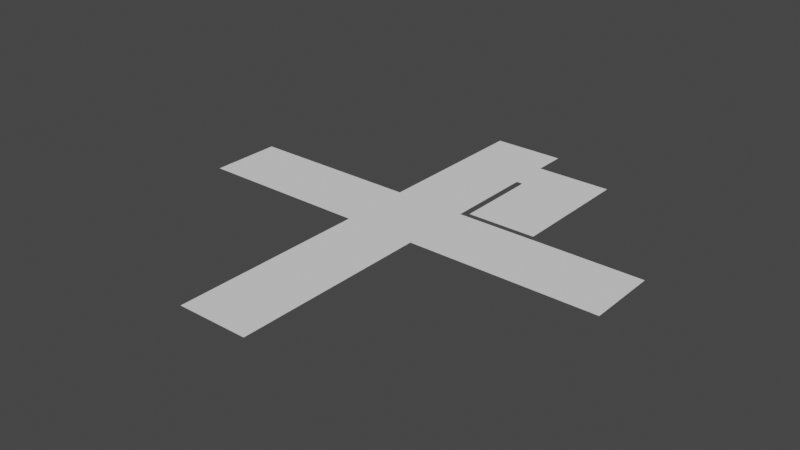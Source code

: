 # Source: case6.blend  (saved by Blender 3.0.42; exported with 4.5.12 LTS)
import bpy
from mathutils import Matrix  # noqa: F401  (used for matrix-valued properties, if any)

bpy.ops.wm.read_factory_settings(use_empty=True)
scene = bpy.context.scene
scene.name = 'Scene'

# ---- collections
col_collection = bpy.data.collections.new('Collection'); scene.collection.children.link(col_collection)

# ---- world
world_world = bpy.data.worlds.new('World'); scene.world = world_world
world_world.use_nodes = True; world_world.node_tree.nodes.clear()
_N = world_world.node_tree.nodes; _L = world_world.node_tree.links
n0 = _N.new('ShaderNodeOutputWorld'); n0.name = 'World Output'; n0.location = (300, 300)
n1 = _N.new('ShaderNodeBackground'); n1.name = 'Background'; n1.location = (10, 300)
n1.inputs[0].default_value = (0.05088, 0.05088, 0.05088, 1.0)
_L.new(n1.outputs[0], n0.inputs[0])
n0.is_active_output = True
world_world.color = (0.05088, 0.05088, 0.05088)
world_world.use_sun_shadow = False
world_world.sun_shadow_jitter_overblur = 0.0

# ---- meshes
me_plane = bpy.data.meshes.new('Plane')
me_plane.from_pydata([(-1.0, -1.0, 0.0), (1.0, -1.0, 0.0), (-1.0, 1.0, 0.0), (1.0, 1.0, 0.0), (5.83, -1.0, 0.0), (5.83, 1.0, 0.0), (-6.256, -1.0, 0.0), (-6.256, 1.0, 0.0), (-1.0, 5.588, 0.0), (1.0, 5.588, 0.0), (-1.0, -6.484, 0.0), (1.0, -6.484, 0.0), (1.0, 3.536, 0.0), (-1.0, 3.536, 0.0), (1.0, 4.683, 0.0), (-1.0, 4.683, 0.0), (-3.114, 3.536, -2.642e-07), (-3.114, 4.683, -2.642e-07), (-1.182, 4.683, -2.642e-07), (-1.182, 3.536, -2.642e-07), (-3.114, 1.159, -2.642e-07), (-1.182, 1.159, -2.642e-07)], [], [(0, 2, 3, 1), (3, 5, 4, 1), (0, 6, 7, 2), (15, 8, 9, 14), (1, 11, 10, 0), (2, 13, 12, 3), (13, 15, 14, 12), (19, 16, 17, 18), (13, 19, 18, 15), (19, 21, 20, 16)])
me_plane.polygons.foreach_set('use_smooth', [True] * 10)
_uv = me_plane.uv_layers.new(name='UVMap')
_uv.uv.foreach_set('vector', [0.0, 0.0, 0.0, 1.0, 1.0, 1.0, 1.0, 0.0, 1.0, 1.0, 1.0, 1.0, 1.0, 0.0, 1.0, 0.0, 0.0, 0.0, 0.0, 0.0, 0.0, 1.0, 0.0, 1.0, 0.0, 1.0, 0.0, 1.0, 1.0, 1.0, 1.0, 1.0, 1.0, 0.0, 1.0, 0.0, 0.0, 0.0, 0.0, 0.0, 0.0, 1.0, 0.0, 1.0, 1.0, 1.0, 1.0, 1.0, 0.0, 1.0, 0.0, 1.0, 1.0, 1.0, 1.0, 1.0, 0.0, 1.0, 0.0, 1.0, 0.0, 1.0, 0.0, 1.0, 0.0, 1.0, 0.0, 1.0, 0.0, 1.0, 0.0, 1.0, 0.0, 1.0, 0.0, 1.0, 0.0, 1.0, 0.0, 1.0])
me_plane.use_remesh_fix_poles = True
me_plane.use_remesh_preserve_attributes = False
me_plane.update()
me_plane.normals_split_custom_set([tuple(v) for v in zip(*[iter([0.0, 0.0, -1.0, 0.0, 0.0, -1.0, 0.0, 0.0, -1.0, 0.0, 0.0, -1.0, 0.0, 0.0, -1.0, 0.0, 0.0, -1.0, 0.0, 0.0, -1.0, 0.0, 0.0, -1.0, 0.0, 0.0, -1.0, 0.0, 0.0, -1.0, 0.0, 0.0, -1.0, 0.0, 0.0, -1.0, 4.834e-07, 0.0, -1.0, 0.0, 0.0, -1.0, 0.0, 0.0, -1.0, 0.0, 0.0, -1.0, 0.0, 0.0, -1.0, 0.0, 0.0, -1.0, 0.0, 0.0, -1.0, 0.0, 0.0, -1.0, 0.0, 0.0, -1.0, 4.834e-07, 0.0, -1.0, 0.0, 0.0, -1.0, 0.0, 0.0, -1.0, 4.834e-07, 0.0, -1.0, 4.834e-07, 0.0, -1.0, 0.0, 0.0, -1.0, 0.0, 0.0, -1.0, 4.834e-07, 0.0, -1.0, 0.0, 0.0, -1.0, 0.0, 0.0, -1.0, 7.25e-07, 0.0, -1.0, 4.834e-07, 0.0, -1.0, 4.834e-07, 0.0, -1.0, 7.25e-07, 0.0, -1.0, 4.834e-07, 0.0, -1.0, 4.834e-07, 0.0, -1.0, 0.0, 0.0, -1.0, 0.0, 0.0, -1.0, 0.0, 0.0, -1.0])] * 3)])

# ---- objects
ob_empty = bpy.data.objects.new('Empty', None)
ob_plane = bpy.data.objects.new('Plane', me_plane)

# ---- transforms, parenting, visibility, modifiers, constraints
ob_empty.location = (0.0, 0.0, 0.0)
ob_empty.empty_display_type = 'IMAGE'
ob_empty.empty_display_size = 5.0
ob_plane.location = (0.0, 0.0, 0.0)
ob_plane.rotation_euler = (0.0, 3.142, -0.0)
ob_plane.color = (0.8, 0.8, 0.8, 1.0)

# ---- collection membership
col_collection.objects.link(ob_empty)
col_collection.objects.link(ob_plane)

# ---- scene / render settings (as saved in the file)
scene.frame_start = 1; scene.frame_end = 250; scene.frame_set(1)
scene.render.engine = 'BLENDER_EEVEE_NEXT'
scene.cycles.sampling_pattern = 'TABULATED_SOBOL'
scene.cycles.use_light_tree = False
scene.view_settings.view_transform = 'Filmic'
bpy.context.view_layer.update()

# ---- added for rendering (the .blend has no active camera and no usable light): camera, sun
cam_auto = bpy.data.cameras.new('AutoCamera')
cam_auto.lens = 50.0
cam_auto.sensor_width = 36.0
cam_auto.clip_end = 1000.0
ob_auto_camera = bpy.data.objects.new('AutoCamera', cam_auto)
scene.collection.objects.link(ob_auto_camera)
ob_auto_camera.location = (16.0178, -19.4137, 12.6439)
ob_auto_camera.rotation_euler = (1.09748, -7.21219e-08, 0.694738)
scene.camera = ob_auto_camera
light_auto_sun = bpy.data.lights.new('AutoSun', 'SUN')
light_auto_sun.energy = 3.0
light_auto_sun.angle = 0.0523599
ob_auto_sun = bpy.data.objects.new('AutoSun', light_auto_sun)
scene.collection.objects.link(ob_auto_sun)
ob_auto_sun.rotation_euler = (0.872665, 0.174533, 0.523599)
bpy.context.view_layer.update()
